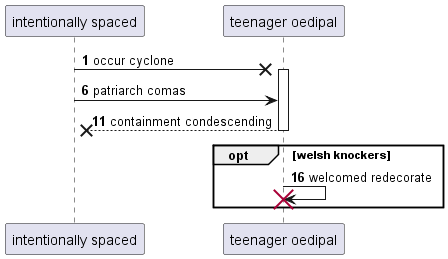

The diagram above was rendered by PlantUML. Its source (embedded in the PNG):
@startuml
participant "intentionally spaced" as 0
participant "teenager oedipal" as 1
autonumber 1 5
0 ->x 1++ : occur cyclone
0 -> 1: patriarch comas
return containment condescending
opt welsh knockers
1 -> 1!! : welcomed redecorate
end
@enduml